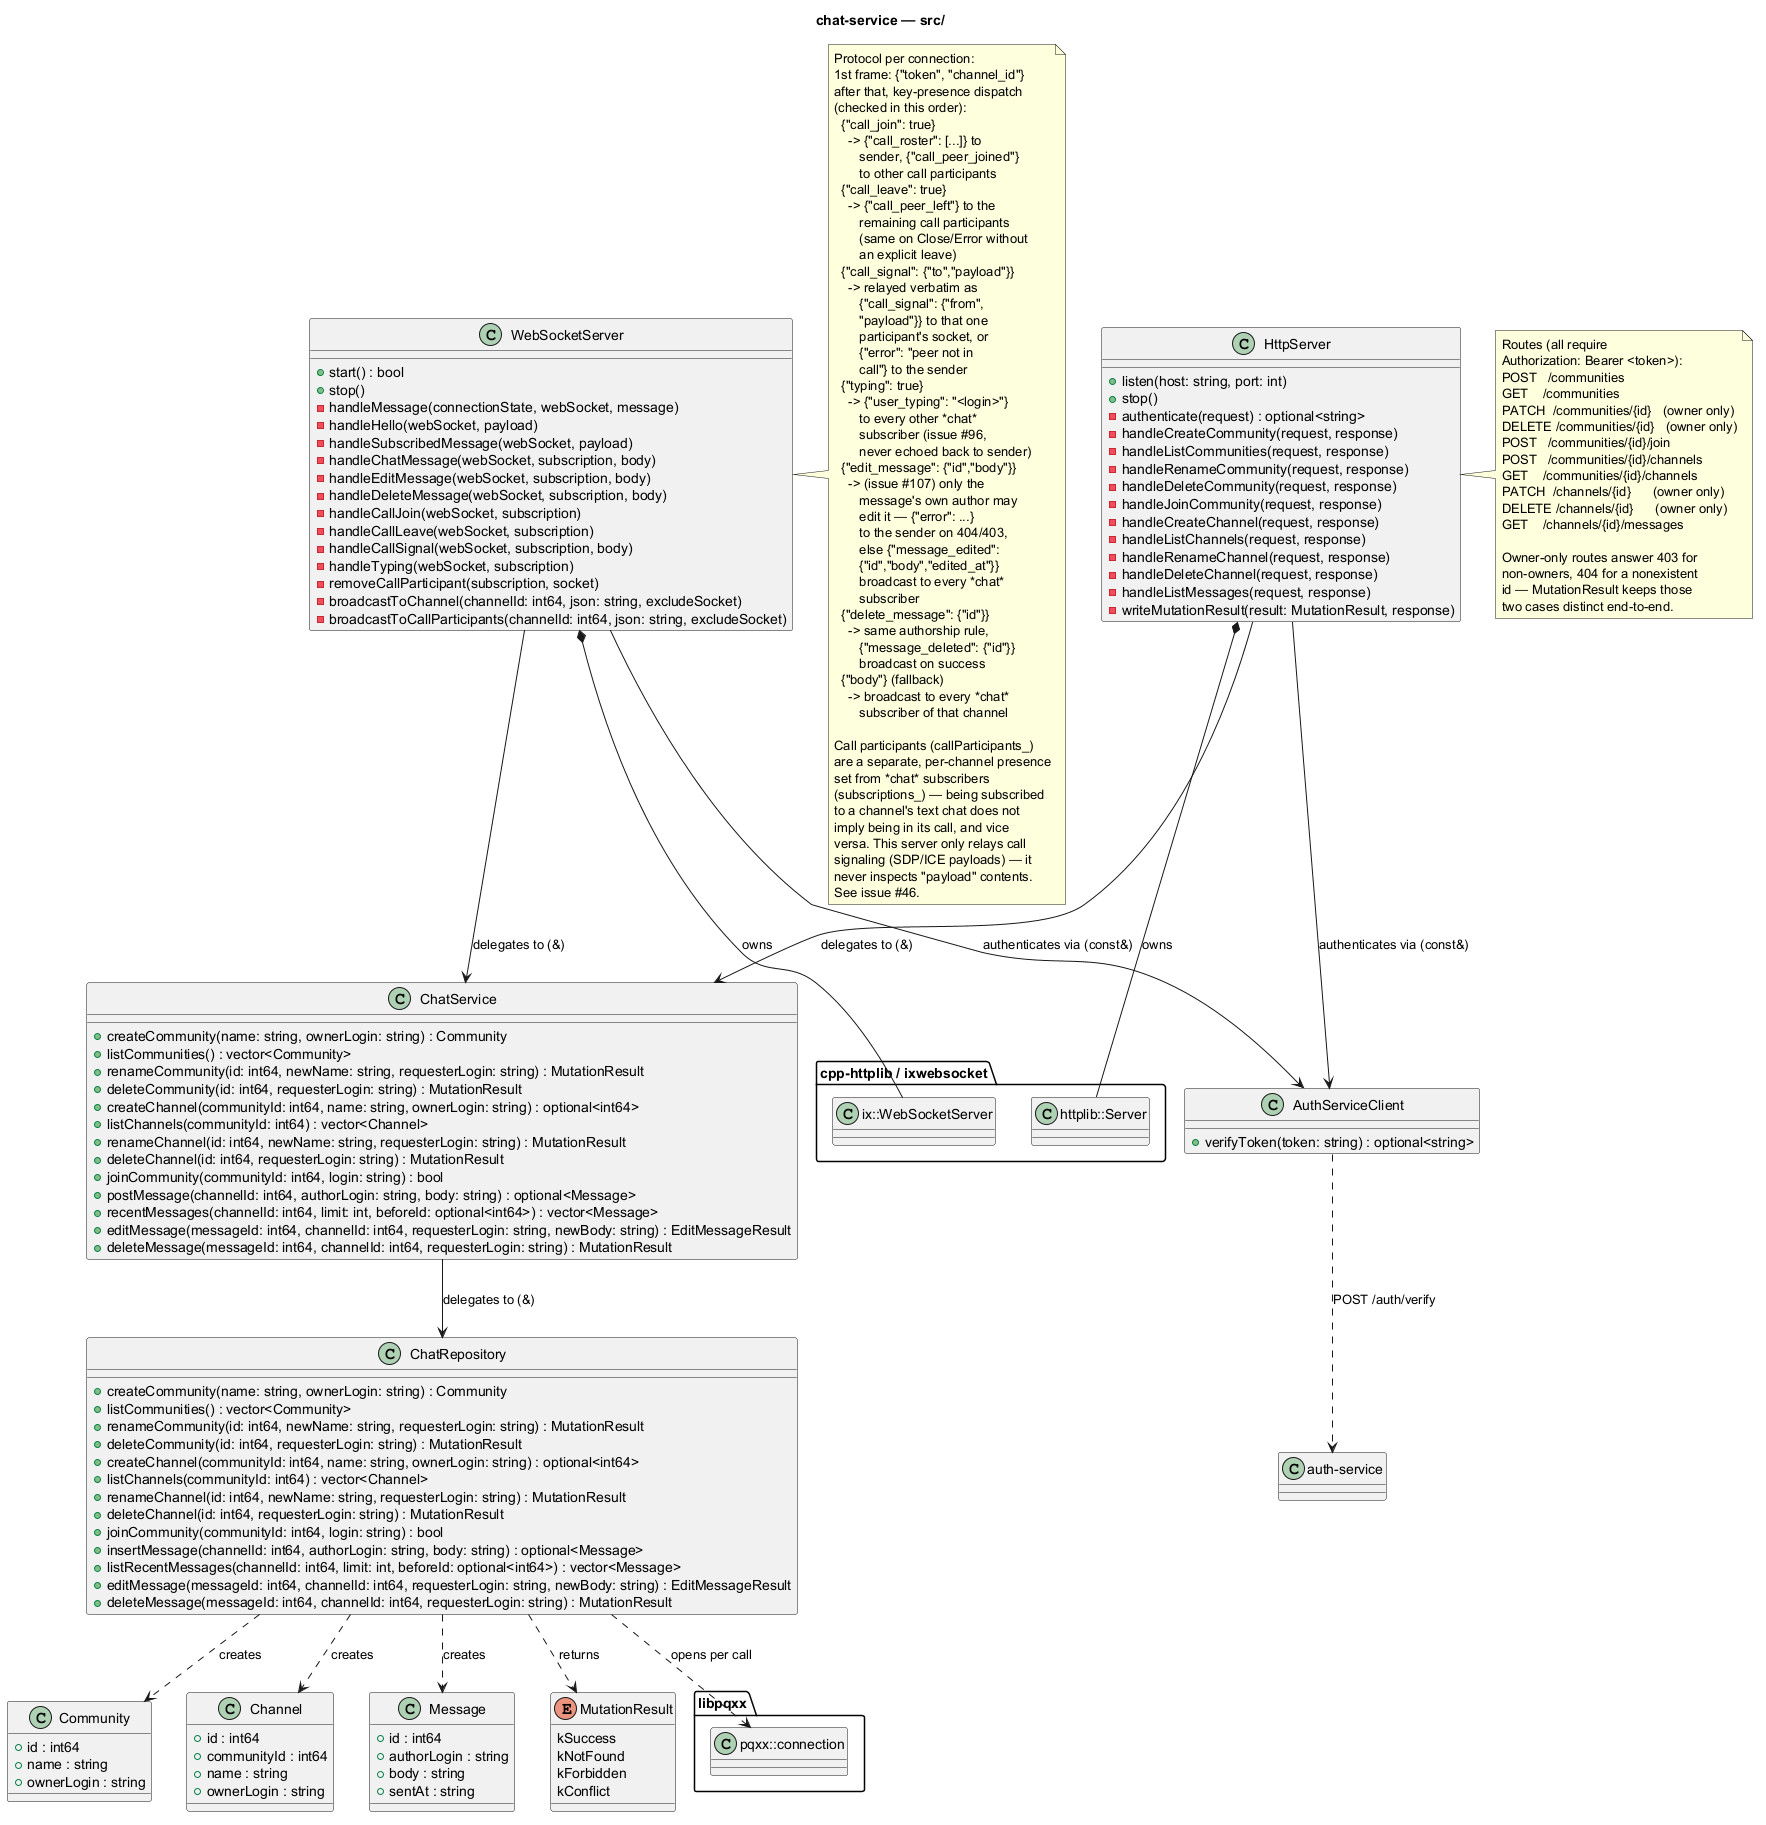

The diagram above was rendered by PlantUML. Its source (embedded in the PNG):
@startuml chat-service
title chat-service — src/

package "cpp-httplib / ixwebsocket" {
  class "httplib::Server" as HttplibServer
  class "ix::WebSocketServer" as IxWebSocketServer
}

package "libpqxx" {
  class "pqxx::connection" as PqxxConnection
}

class Community {
  +id : int64
  +name : string
  +ownerLogin : string
}
class Channel {
  +id : int64
  +communityId : int64
  +name : string
  +ownerLogin : string
}
class Message {
  +id : int64
  +authorLogin : string
  +body : string
  +sentAt : string
}
enum MutationResult {
  kSuccess
  kNotFound
  kForbidden
  kConflict
}

class ChatRepository {
  +createCommunity(name: string, ownerLogin: string) : Community
  +listCommunities() : vector<Community>
  +renameCommunity(id: int64, newName: string, requesterLogin: string) : MutationResult
  +deleteCommunity(id: int64, requesterLogin: string) : MutationResult
  +createChannel(communityId: int64, name: string, ownerLogin: string) : optional<int64>
  +listChannels(communityId: int64) : vector<Channel>
  +renameChannel(id: int64, newName: string, requesterLogin: string) : MutationResult
  +deleteChannel(id: int64, requesterLogin: string) : MutationResult
  +joinCommunity(communityId: int64, login: string) : bool
  +insertMessage(channelId: int64, authorLogin: string, body: string) : optional<Message>
  +listRecentMessages(channelId: int64, limit: int, beforeId: optional<int64>) : vector<Message>
  +editMessage(messageId: int64, channelId: int64, requesterLogin: string, newBody: string) : EditMessageResult
  +deleteMessage(messageId: int64, channelId: int64, requesterLogin: string) : MutationResult
}
ChatRepository ..> Community : creates
ChatRepository ..> Channel : creates
ChatRepository ..> Message : creates
ChatRepository ..> MutationResult : returns
ChatRepository ..> PqxxConnection : opens per call

class ChatService {
  +createCommunity(name: string, ownerLogin: string) : Community
  +listCommunities() : vector<Community>
  +renameCommunity(id: int64, newName: string, requesterLogin: string) : MutationResult
  +deleteCommunity(id: int64, requesterLogin: string) : MutationResult
  +createChannel(communityId: int64, name: string, ownerLogin: string) : optional<int64>
  +listChannels(communityId: int64) : vector<Channel>
  +renameChannel(id: int64, newName: string, requesterLogin: string) : MutationResult
  +deleteChannel(id: int64, requesterLogin: string) : MutationResult
  +joinCommunity(communityId: int64, login: string) : bool
  +postMessage(channelId: int64, authorLogin: string, body: string) : optional<Message>
  +recentMessages(channelId: int64, limit: int, beforeId: optional<int64>) : vector<Message>
  +editMessage(messageId: int64, channelId: int64, requesterLogin: string, newBody: string) : EditMessageResult
  +deleteMessage(messageId: int64, channelId: int64, requesterLogin: string) : MutationResult
}
ChatService --> ChatRepository : delegates to (&)

class AuthServiceClient {
  +verifyToken(token: string) : optional<string>
}
AuthServiceClient ..> "auth-service" : POST /auth/verify

class HttpServer {
  +listen(host: string, port: int)
  +stop()
  -authenticate(request) : optional<string>
  -handleCreateCommunity(request, response)
  -handleListCommunities(request, response)
  -handleRenameCommunity(request, response)
  -handleDeleteCommunity(request, response)
  -handleJoinCommunity(request, response)
  -handleCreateChannel(request, response)
  -handleListChannels(request, response)
  -handleRenameChannel(request, response)
  -handleDeleteChannel(request, response)
  -handleListMessages(request, response)
  -writeMutationResult(result: MutationResult, response)
}
HttpServer --> ChatService : delegates to (&)
HttpServer --> AuthServiceClient : authenticates via (const&)
HttpServer *-- HttplibServer : owns

class WebSocketServer {
  +start() : bool
  +stop()
  -handleMessage(connectionState, webSocket, message)
  -handleHello(webSocket, payload)
  -handleSubscribedMessage(webSocket, payload)
  -handleChatMessage(webSocket, subscription, body)
  -handleEditMessage(webSocket, subscription, body)
  -handleDeleteMessage(webSocket, subscription, body)
  -handleCallJoin(webSocket, subscription)
  -handleCallLeave(webSocket, subscription)
  -handleCallSignal(webSocket, subscription, body)
  -handleTyping(webSocket, subscription)
  -removeCallParticipant(subscription, socket)
  -broadcastToChannel(channelId: int64, json: string, excludeSocket)
  -broadcastToCallParticipants(channelId: int64, json: string, excludeSocket)
}
WebSocketServer --> ChatService : delegates to (&)
WebSocketServer --> AuthServiceClient : authenticates via (const&)
WebSocketServer *-- IxWebSocketServer : owns

note right of HttpServer
  Routes (all require
  Authorization: Bearer <token>):
  POST   /communities
  GET    /communities
  PATCH  /communities/{id}   (owner only)
  DELETE /communities/{id}   (owner only)
  POST   /communities/{id}/join
  POST   /communities/{id}/channels
  GET    /communities/{id}/channels
  PATCH  /channels/{id}      (owner only)
  DELETE /channels/{id}      (owner only)
  GET    /channels/{id}/messages

  Owner-only routes answer 403 for
  non-owners, 404 for a nonexistent
  id — MutationResult keeps those
  two cases distinct end-to-end.
end note

note right of WebSocketServer
  Protocol per connection:
  1st frame: {"token", "channel_id"}
  after that, key-presence dispatch
  (checked in this order):
    {"call_join": true}
      -> {"call_roster": [...]} to
         sender, {"call_peer_joined"}
         to other call participants
    {"call_leave": true}
      -> {"call_peer_left"} to the
         remaining call participants
         (same on Close/Error without
         an explicit leave)
    {"call_signal": {"to","payload"}}
      -> relayed verbatim as
         {"call_signal": {"from",
         "payload"}} to that one
         participant's socket, or
         {"error": "peer not in
         call"} to the sender
    {"typing": true}
      -> {"user_typing": "<login>"}
         to every other *chat*
         subscriber (issue #96,
         never echoed back to sender)
    {"edit_message": {"id","body"}}
      -> (issue #107) only the
         message's own author may
         edit it — {"error": ...}
         to the sender on 404/403,
         else {"message_edited":
         {"id","body","edited_at"}}
         broadcast to every *chat*
         subscriber
    {"delete_message": {"id"}}
      -> same authorship rule,
         {"message_deleted": {"id"}}
         broadcast on success
    {"body"} (fallback)
      -> broadcast to every *chat*
         subscriber of that channel

  Call participants (callParticipants_)
  are a separate, per-channel presence
  set from *chat* subscribers
  (subscriptions_) — being subscribed
  to a channel's text chat does not
  imply being in its call, and vice
  versa. This server only relays call
  signaling (SDP/ICE payloads) — it
  never inspects "payload" contents.
  See issue #46.
end note

@enduml